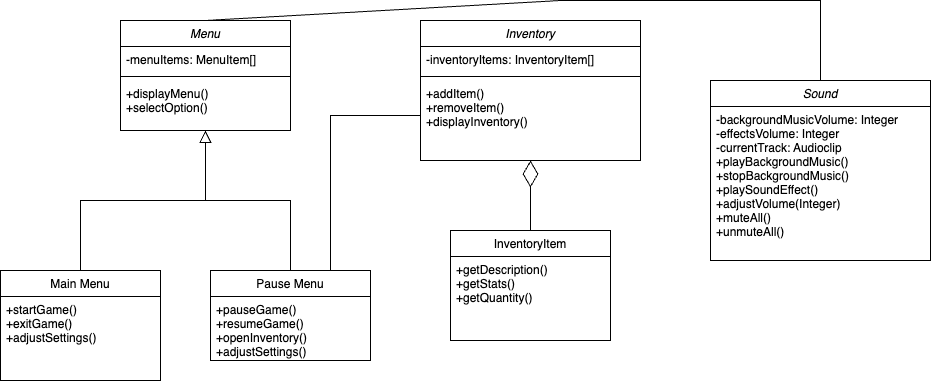

The diagram above was exported from draw.io. Its source (the exported page's mxGraphModel, read from the mxfile embedded in the PNG):
<mxGraphModel dx="954" dy="639" grid="1" gridSize="10" guides="1" tooltips="1" connect="1" arrows="1" fold="1" page="1" pageScale="1" pageWidth="827" pageHeight="1169" math="0" shadow="0">
  <root>
    <mxCell id="WIyWlLk6GJQsqaUBKTNV-0" />
    <mxCell id="WIyWlLk6GJQsqaUBKTNV-1" parent="WIyWlLk6GJQsqaUBKTNV-0" />
    <mxCell id="zkfFHV4jXpPFQw0GAbJ--0" value="Menu" style="swimlane;fontStyle=2;align=center;verticalAlign=top;childLayout=stackLayout;horizontal=1;startSize=26;horizontalStack=0;resizeParent=1;resizeLast=0;collapsible=1;marginBottom=0;rounded=0;shadow=0;strokeWidth=1;" parent="WIyWlLk6GJQsqaUBKTNV-1" vertex="1">
      <mxGeometry x="140" y="110" width="170" height="110" as="geometry">
        <mxRectangle x="230" y="140" width="160" height="26" as="alternateBounds" />
      </mxGeometry>
    </mxCell>
    <mxCell id="zkfFHV4jXpPFQw0GAbJ--1" value="-menuItems: MenuItem[]" style="text;align=left;verticalAlign=top;spacingLeft=4;spacingRight=4;overflow=hidden;rotatable=0;points=[[0,0.5],[1,0.5]];portConstraint=eastwest;" parent="zkfFHV4jXpPFQw0GAbJ--0" vertex="1">
      <mxGeometry y="26" width="170" height="26" as="geometry" />
    </mxCell>
    <mxCell id="zkfFHV4jXpPFQw0GAbJ--4" value="" style="line;html=1;strokeWidth=1;align=left;verticalAlign=middle;spacingTop=-1;spacingLeft=3;spacingRight=3;rotatable=0;labelPosition=right;points=[];portConstraint=eastwest;" parent="zkfFHV4jXpPFQw0GAbJ--0" vertex="1">
      <mxGeometry y="52" width="170" height="8" as="geometry" />
    </mxCell>
    <mxCell id="zkfFHV4jXpPFQw0GAbJ--5" value="+displayMenu()&#10;+selectOption()" style="text;align=left;verticalAlign=top;spacingLeft=4;spacingRight=4;overflow=hidden;rotatable=0;points=[[0,0.5],[1,0.5]];portConstraint=eastwest;" parent="zkfFHV4jXpPFQw0GAbJ--0" vertex="1">
      <mxGeometry y="60" width="170" height="40" as="geometry" />
    </mxCell>
    <mxCell id="zkfFHV4jXpPFQw0GAbJ--6" value="Main Menu" style="swimlane;fontStyle=0;align=center;verticalAlign=top;childLayout=stackLayout;horizontal=1;startSize=26;horizontalStack=0;resizeParent=1;resizeLast=0;collapsible=1;marginBottom=0;rounded=0;shadow=0;strokeWidth=1;" parent="WIyWlLk6GJQsqaUBKTNV-1" vertex="1">
      <mxGeometry x="20" y="360" width="160" height="110" as="geometry">
        <mxRectangle x="130" y="380" width="160" height="26" as="alternateBounds" />
      </mxGeometry>
    </mxCell>
    <mxCell id="zkfFHV4jXpPFQw0GAbJ--7" value="+startGame()&#10;+exitGame()&#10;+adjustSettings()" style="text;align=left;verticalAlign=top;spacingLeft=4;spacingRight=4;overflow=hidden;rotatable=0;points=[[0,0.5],[1,0.5]];portConstraint=eastwest;" parent="zkfFHV4jXpPFQw0GAbJ--6" vertex="1">
      <mxGeometry y="26" width="160" height="84" as="geometry" />
    </mxCell>
    <mxCell id="zkfFHV4jXpPFQw0GAbJ--12" value="" style="endArrow=block;endSize=10;endFill=0;shadow=0;strokeWidth=1;rounded=0;curved=0;edgeStyle=elbowEdgeStyle;elbow=vertical;" parent="WIyWlLk6GJQsqaUBKTNV-1" source="zkfFHV4jXpPFQw0GAbJ--6" target="zkfFHV4jXpPFQw0GAbJ--0" edge="1">
      <mxGeometry width="160" relative="1" as="geometry">
        <mxPoint x="200" y="203" as="sourcePoint" />
        <mxPoint x="200" y="203" as="targetPoint" />
      </mxGeometry>
    </mxCell>
    <mxCell id="zkfFHV4jXpPFQw0GAbJ--13" value="Pause Menu" style="swimlane;fontStyle=0;align=center;verticalAlign=top;childLayout=stackLayout;horizontal=1;startSize=26;horizontalStack=0;resizeParent=1;resizeLast=0;collapsible=1;marginBottom=0;rounded=0;shadow=0;strokeWidth=1;" parent="WIyWlLk6GJQsqaUBKTNV-1" vertex="1">
      <mxGeometry x="230" y="360" width="160" height="90" as="geometry">
        <mxRectangle x="340" y="380" width="170" height="26" as="alternateBounds" />
      </mxGeometry>
    </mxCell>
    <mxCell id="zkfFHV4jXpPFQw0GAbJ--14" value="+pauseGame()&#10;+resumeGame()&#10;+openInventory()&#10;+adjustSettings()" style="text;align=left;verticalAlign=top;spacingLeft=4;spacingRight=4;overflow=hidden;rotatable=0;points=[[0,0.5],[1,0.5]];portConstraint=eastwest;" parent="zkfFHV4jXpPFQw0GAbJ--13" vertex="1">
      <mxGeometry y="26" width="160" height="64" as="geometry" />
    </mxCell>
    <mxCell id="zkfFHV4jXpPFQw0GAbJ--16" value="" style="endArrow=block;endSize=10;endFill=0;shadow=0;strokeWidth=1;rounded=0;curved=0;edgeStyle=elbowEdgeStyle;elbow=vertical;fillColor=#e1d5e7;strokeColor=#000000;" parent="WIyWlLk6GJQsqaUBKTNV-1" source="zkfFHV4jXpPFQw0GAbJ--13" target="zkfFHV4jXpPFQw0GAbJ--0" edge="1">
      <mxGeometry width="160" relative="1" as="geometry">
        <mxPoint x="210" y="373" as="sourcePoint" />
        <mxPoint x="310" y="271" as="targetPoint" />
      </mxGeometry>
    </mxCell>
    <mxCell id="Fpy4u9NpM06PKAdLDYpr-0" value="Inventory" style="swimlane;fontStyle=2;align=center;verticalAlign=top;childLayout=stackLayout;horizontal=1;startSize=26;horizontalStack=0;resizeParent=1;resizeLast=0;collapsible=1;marginBottom=0;rounded=0;shadow=0;strokeWidth=1;" parent="WIyWlLk6GJQsqaUBKTNV-1" vertex="1">
      <mxGeometry x="440" y="110" width="220" height="140" as="geometry">
        <mxRectangle x="230" y="140" width="160" height="26" as="alternateBounds" />
      </mxGeometry>
    </mxCell>
    <mxCell id="Fpy4u9NpM06PKAdLDYpr-1" value="-inventoryItems: InventoryItem[]" style="text;align=left;verticalAlign=top;spacingLeft=4;spacingRight=4;overflow=hidden;rotatable=0;points=[[0,0.5],[1,0.5]];portConstraint=eastwest;" parent="Fpy4u9NpM06PKAdLDYpr-0" vertex="1">
      <mxGeometry y="26" width="220" height="26" as="geometry" />
    </mxCell>
    <mxCell id="Fpy4u9NpM06PKAdLDYpr-2" value="" style="line;html=1;strokeWidth=1;align=left;verticalAlign=middle;spacingTop=-1;spacingLeft=3;spacingRight=3;rotatable=0;labelPosition=right;points=[];portConstraint=eastwest;" parent="Fpy4u9NpM06PKAdLDYpr-0" vertex="1">
      <mxGeometry y="52" width="220" height="8" as="geometry" />
    </mxCell>
    <mxCell id="Fpy4u9NpM06PKAdLDYpr-3" value="+addItem()&#10;+removeItem()&#10;+displayInventory()" style="text;align=left;verticalAlign=top;spacingLeft=4;spacingRight=4;overflow=hidden;rotatable=0;points=[[0,0.5],[1,0.5]];portConstraint=eastwest;" parent="Fpy4u9NpM06PKAdLDYpr-0" vertex="1">
      <mxGeometry y="60" width="220" height="70" as="geometry" />
    </mxCell>
    <mxCell id="Fpy4u9NpM06PKAdLDYpr-8" value="InventoryItem" style="swimlane;fontStyle=0;align=center;verticalAlign=top;childLayout=stackLayout;horizontal=1;startSize=26;horizontalStack=0;resizeParent=1;resizeLast=0;collapsible=1;marginBottom=0;rounded=0;shadow=0;strokeWidth=1;" parent="WIyWlLk6GJQsqaUBKTNV-1" vertex="1">
      <mxGeometry x="470" y="320" width="160" height="110" as="geometry">
        <mxRectangle x="340" y="380" width="170" height="26" as="alternateBounds" />
      </mxGeometry>
    </mxCell>
    <mxCell id="Fpy4u9NpM06PKAdLDYpr-9" value="+getDescription()&#10;+getStats()&#10;+getQuantity()" style="text;align=left;verticalAlign=top;spacingLeft=4;spacingRight=4;overflow=hidden;rotatable=0;points=[[0,0.5],[1,0.5]];portConstraint=eastwest;" parent="Fpy4u9NpM06PKAdLDYpr-8" vertex="1">
      <mxGeometry y="26" width="160" height="84" as="geometry" />
    </mxCell>
    <mxCell id="Fpy4u9NpM06PKAdLDYpr-10" value="Sound" style="swimlane;fontStyle=2;align=center;verticalAlign=top;childLayout=stackLayout;horizontal=1;startSize=26;horizontalStack=0;resizeParent=1;resizeLast=0;collapsible=1;marginBottom=0;rounded=0;shadow=0;strokeWidth=1;" parent="WIyWlLk6GJQsqaUBKTNV-1" vertex="1">
      <mxGeometry x="730" y="170" width="220" height="180" as="geometry">
        <mxRectangle x="230" y="140" width="160" height="26" as="alternateBounds" />
      </mxGeometry>
    </mxCell>
    <mxCell id="Fpy4u9NpM06PKAdLDYpr-13" value="-backgroundMusicVolume: Integer&#10;-effectsVolume: Integer&#10;-currentTrack: Audioclip&#10;+playBackgroundMusic()&#10;+stopBackgroundMusic()&#10;+playSoundEffect()&#10;+adjustVolume(Integer)&#10;+muteAll()&#10;+unmuteAll()" style="text;align=left;verticalAlign=top;spacingLeft=4;spacingRight=4;overflow=hidden;rotatable=0;points=[[0,0.5],[1,0.5]];portConstraint=eastwest;" parent="Fpy4u9NpM06PKAdLDYpr-10" vertex="1">
      <mxGeometry y="26" width="220" height="154" as="geometry" />
    </mxCell>
    <mxCell id="IQiufMFCvOZJwtaYLPjg-0" value="" style="endArrow=diamondThin;endFill=0;endSize=24;html=1;rounded=0;exitX=0.5;exitY=0;exitDx=0;exitDy=0;entryX=0.5;entryY=1;entryDx=0;entryDy=0;" parent="WIyWlLk6GJQsqaUBKTNV-1" source="Fpy4u9NpM06PKAdLDYpr-8" target="Fpy4u9NpM06PKAdLDYpr-0" edge="1">
      <mxGeometry width="160" relative="1" as="geometry">
        <mxPoint x="420" y="240" as="sourcePoint" />
        <mxPoint x="510" y="250" as="targetPoint" />
      </mxGeometry>
    </mxCell>
    <mxCell id="IQiufMFCvOZJwtaYLPjg-3" value="" style="endArrow=none;html=1;rounded=0;exitX=0.75;exitY=0;exitDx=0;exitDy=0;entryX=0;entryY=0.5;entryDx=0;entryDy=0;" parent="WIyWlLk6GJQsqaUBKTNV-1" source="zkfFHV4jXpPFQw0GAbJ--13" target="Fpy4u9NpM06PKAdLDYpr-3" edge="1">
      <mxGeometry width="50" height="50" relative="1" as="geometry">
        <mxPoint x="240" y="250" as="sourcePoint" />
        <mxPoint x="290" y="200" as="targetPoint" />
        <Array as="points">
          <mxPoint x="350" y="205" />
        </Array>
      </mxGeometry>
    </mxCell>
    <mxCell id="IQiufMFCvOZJwtaYLPjg-5" value="" style="endArrow=none;html=1;rounded=0;exitX=0.5;exitY=0;exitDx=0;exitDy=0;entryX=0.5;entryY=0;entryDx=0;entryDy=0;" parent="WIyWlLk6GJQsqaUBKTNV-1" source="zkfFHV4jXpPFQw0GAbJ--0" target="Fpy4u9NpM06PKAdLDYpr-10" edge="1">
      <mxGeometry width="50" height="50" relative="1" as="geometry">
        <mxPoint x="290" y="145" as="sourcePoint" />
        <mxPoint x="380" y="-10" as="targetPoint" />
        <Array as="points">
          <mxPoint x="580" y="90" />
          <mxPoint x="710" y="90" />
          <mxPoint x="840" y="90" />
        </Array>
      </mxGeometry>
    </mxCell>
  </root>
</mxGraphModel>